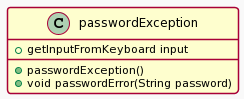

The diagram above was rendered by PlantUML. Its source (embedded in the PNG):
@startuml
!theme mars
class passwordException
{
  +getInputFromKeyboard input
  +passwordException()
  +void passwordError(String password)	
}
@enduml